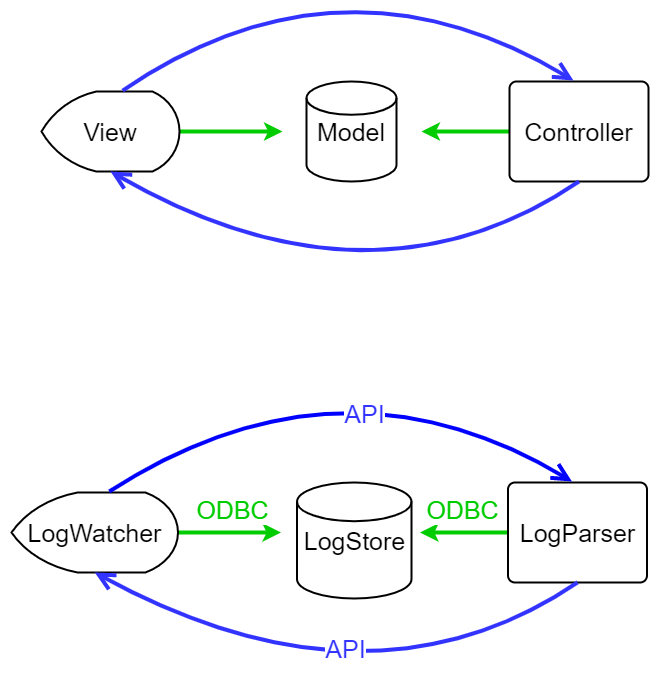

The diagram above was exported from draw.io. Its source (the exported page's mxGraphModel, read from the mxfile embedded in the PNG):
<mxGraphModel dx="1422" dy="839" grid="1" gridSize="10" guides="1" tooltips="1" connect="1" arrows="1" fold="1" page="1" pageScale="1" pageWidth="1169" pageHeight="827" math="0" shadow="0">
  <root>
    <mxCell id="0" />
    <mxCell id="1" parent="0" />
    <mxCell id="u5HdLeGlg_PxrhqIGlDv-13" value="" style="edgeStyle=orthogonalEdgeStyle;rounded=0;orthogonalLoop=1;jettySize=auto;html=1;fontSize=25;strokeWidth=4;fillColor=#008a00;strokeColor=#00CC00;" edge="1" parent="1" source="u5HdLeGlg_PxrhqIGlDv-8">
      <mxGeometry relative="1" as="geometry">
        <mxPoint x="650" y="203" as="targetPoint" />
      </mxGeometry>
    </mxCell>
    <mxCell id="u5HdLeGlg_PxrhqIGlDv-8" value="&lt;font style=&quot;font-size: 25px;&quot;&gt;Controller&lt;/font&gt;" style="rounded=1;whiteSpace=wrap;html=1;absoluteArcSize=1;arcSize=14;strokeWidth=2;" vertex="1" parent="1">
      <mxGeometry x="738" y="153" width="139" height="100" as="geometry" />
    </mxCell>
    <mxCell id="u5HdLeGlg_PxrhqIGlDv-14" value="" style="edgeStyle=orthogonalEdgeStyle;rounded=0;orthogonalLoop=1;jettySize=auto;html=1;fontSize=25;strokeWidth=4;fillColor=#008a00;strokeColor=#00CC00;" edge="1" parent="1" source="u5HdLeGlg_PxrhqIGlDv-9">
      <mxGeometry relative="1" as="geometry">
        <mxPoint x="511" y="203" as="targetPoint" />
      </mxGeometry>
    </mxCell>
    <mxCell id="u5HdLeGlg_PxrhqIGlDv-9" value="&lt;font style=&quot;font-size: 25px;&quot;&gt;View&lt;/font&gt;" style="strokeWidth=2;html=1;shape=mxgraph.flowchart.display;whiteSpace=wrap;" vertex="1" parent="1">
      <mxGeometry x="270" y="163" width="138" height="80" as="geometry" />
    </mxCell>
    <mxCell id="u5HdLeGlg_PxrhqIGlDv-10" value="&lt;font style=&quot;font-size: 25px;&quot;&gt;Model&lt;/font&gt;" style="strokeWidth=2;html=1;shape=mxgraph.flowchart.database;whiteSpace=wrap;" vertex="1" parent="1">
      <mxGeometry x="535" y="153" width="90" height="100" as="geometry" />
    </mxCell>
    <mxCell id="u5HdLeGlg_PxrhqIGlDv-15" value="" style="endArrow=open;endFill=1;endSize=12;html=1;fontSize=25;curved=1;exitX=0.587;exitY=-0.012;exitDx=0;exitDy=0;exitPerimeter=0;entryX=0.46;entryY=-0.01;entryDx=0;entryDy=0;entryPerimeter=0;startSize=12;strokeWidth=4;fillColor=#1ba1e2;strokeColor=#3333FF;" edge="1" parent="1" source="u5HdLeGlg_PxrhqIGlDv-9" target="u5HdLeGlg_PxrhqIGlDv-8">
      <mxGeometry width="160" relative="1" as="geometry">
        <mxPoint x="240" y="403" as="sourcePoint" />
        <mxPoint x="400" y="403" as="targetPoint" />
        <Array as="points">
          <mxPoint x="570" y="13" />
        </Array>
      </mxGeometry>
    </mxCell>
    <mxCell id="u5HdLeGlg_PxrhqIGlDv-16" value="" style="endArrow=open;endFill=1;endSize=12;html=1;fontSize=25;curved=1;exitX=0.5;exitY=1;exitDx=0;exitDy=0;startSize=12;strokeWidth=4;entryX=0.5;entryY=1;entryDx=0;entryDy=0;entryPerimeter=0;fillColor=#1ba1e2;strokeColor=#3333FF;" edge="1" parent="1" source="u5HdLeGlg_PxrhqIGlDv-8" target="u5HdLeGlg_PxrhqIGlDv-9">
      <mxGeometry width="160" relative="1" as="geometry">
        <mxPoint x="361.0060000000001" y="172.03999999999996" as="sourcePoint" />
        <mxPoint x="340" y="323" as="targetPoint" />
        <Array as="points">
          <mxPoint x="600" y="393" />
        </Array>
      </mxGeometry>
    </mxCell>
    <mxCell id="u5HdLeGlg_PxrhqIGlDv-37" value="" style="edgeStyle=orthogonalEdgeStyle;rounded=0;orthogonalLoop=1;jettySize=auto;html=1;fontSize=25;strokeWidth=4;fillColor=#008a00;strokeColor=#00CC00;" edge="1" parent="1" source="u5HdLeGlg_PxrhqIGlDv-38">
      <mxGeometry relative="1" as="geometry">
        <mxPoint x="648.5" y="604" as="targetPoint" />
      </mxGeometry>
    </mxCell>
    <mxCell id="u5HdLeGlg_PxrhqIGlDv-49" value="ODBC" style="edgeLabel;html=1;align=center;verticalAlign=middle;resizable=0;points=[];fontSize=25;fontColor=#00CC00;" vertex="1" connectable="0" parent="u5HdLeGlg_PxrhqIGlDv-37">
      <mxGeometry x="-0.2841" y="11" relative="1" as="geometry">
        <mxPoint x="-15" y="-35" as="offset" />
      </mxGeometry>
    </mxCell>
    <mxCell id="u5HdLeGlg_PxrhqIGlDv-38" value="&lt;font style=&quot;font-size: 25px;&quot;&gt;LogParser&lt;/font&gt;" style="rounded=1;whiteSpace=wrap;html=1;absoluteArcSize=1;arcSize=14;strokeWidth=2;" vertex="1" parent="1">
      <mxGeometry x="736.5" y="554" width="139" height="100" as="geometry" />
    </mxCell>
    <mxCell id="u5HdLeGlg_PxrhqIGlDv-39" value="" style="edgeStyle=orthogonalEdgeStyle;rounded=0;orthogonalLoop=1;jettySize=auto;html=1;fontSize=25;strokeWidth=4;fillColor=#008a00;strokeColor=#00CC00;" edge="1" parent="1" source="u5HdLeGlg_PxrhqIGlDv-40">
      <mxGeometry relative="1" as="geometry">
        <mxPoint x="509.5" y="604" as="targetPoint" />
      </mxGeometry>
    </mxCell>
    <mxCell id="u5HdLeGlg_PxrhqIGlDv-48" value="ODBC" style="edgeLabel;html=1;align=center;verticalAlign=middle;resizable=0;points=[];fontSize=25;fontColor=#00CC00;" vertex="1" connectable="0" parent="u5HdLeGlg_PxrhqIGlDv-39">
      <mxGeometry x="0.2718" y="6" relative="1" as="geometry">
        <mxPoint x="-11" y="-18" as="offset" />
      </mxGeometry>
    </mxCell>
    <mxCell id="u5HdLeGlg_PxrhqIGlDv-40" value="&lt;font style=&quot;font-size: 25px;&quot;&gt;LogWatcher&lt;/font&gt;" style="strokeWidth=2;html=1;shape=mxgraph.flowchart.display;whiteSpace=wrap;" vertex="1" parent="1">
      <mxGeometry x="240" y="564" width="166.5" height="80" as="geometry" />
    </mxCell>
    <mxCell id="u5HdLeGlg_PxrhqIGlDv-41" value="&lt;font style=&quot;font-size: 25px;&quot;&gt;LogStore&lt;/font&gt;" style="strokeWidth=2;html=1;shape=mxgraph.flowchart.database;whiteSpace=wrap;" vertex="1" parent="1">
      <mxGeometry x="525.5" y="554" width="114.5" height="116" as="geometry" />
    </mxCell>
    <mxCell id="u5HdLeGlg_PxrhqIGlDv-43" value="" style="endArrow=open;endFill=1;endSize=12;html=1;fontSize=25;curved=1;exitX=0.587;exitY=-0.012;exitDx=0;exitDy=0;exitPerimeter=0;entryX=0.46;entryY=-0.01;entryDx=0;entryDy=0;entryPerimeter=0;startSize=12;strokeWidth=4;fillColor=#1ba1e2;strokeColor=#0000FF;" edge="1" parent="1" source="u5HdLeGlg_PxrhqIGlDv-40" target="u5HdLeGlg_PxrhqIGlDv-38">
      <mxGeometry width="160" relative="1" as="geometry">
        <mxPoint x="238.5" y="804" as="sourcePoint" />
        <mxPoint x="398.5" y="804" as="targetPoint" />
        <Array as="points">
          <mxPoint x="568.5" y="414" />
        </Array>
      </mxGeometry>
    </mxCell>
    <mxCell id="u5HdLeGlg_PxrhqIGlDv-44" value="API" style="edgeLabel;html=1;align=center;verticalAlign=middle;resizable=0;points=[];fontSize=25;fontColor=#3333FF;" vertex="1" connectable="0" parent="u5HdLeGlg_PxrhqIGlDv-43">
      <mxGeometry x="0.2197" y="-48" relative="1" as="geometry">
        <mxPoint as="offset" />
      </mxGeometry>
    </mxCell>
    <mxCell id="u5HdLeGlg_PxrhqIGlDv-45" value="" style="endArrow=open;endFill=1;endSize=12;html=1;fontSize=25;curved=1;exitX=0.5;exitY=1;exitDx=0;exitDy=0;startSize=12;strokeWidth=4;entryX=0.5;entryY=1;entryDx=0;entryDy=0;entryPerimeter=0;fillColor=#1ba1e2;strokeColor=#3333FF;" edge="1" parent="1" source="u5HdLeGlg_PxrhqIGlDv-38" target="u5HdLeGlg_PxrhqIGlDv-40">
      <mxGeometry width="160" relative="1" as="geometry">
        <mxPoint x="359.5060000000001" y="573.04" as="sourcePoint" />
        <mxPoint x="338.5" y="724" as="targetPoint" />
        <Array as="points">
          <mxPoint x="598.5" y="794" />
        </Array>
      </mxGeometry>
    </mxCell>
    <mxCell id="u5HdLeGlg_PxrhqIGlDv-46" value="API" style="edgeLabel;html=1;align=center;verticalAlign=middle;resizable=0;points=[];fontSize=25;fontColor=#3333FF;" vertex="1" connectable="0" parent="u5HdLeGlg_PxrhqIGlDv-45">
      <mxGeometry x="0.093" y="-53" relative="1" as="geometry">
        <mxPoint as="offset" />
      </mxGeometry>
    </mxCell>
  </root>
</mxGraphModel>